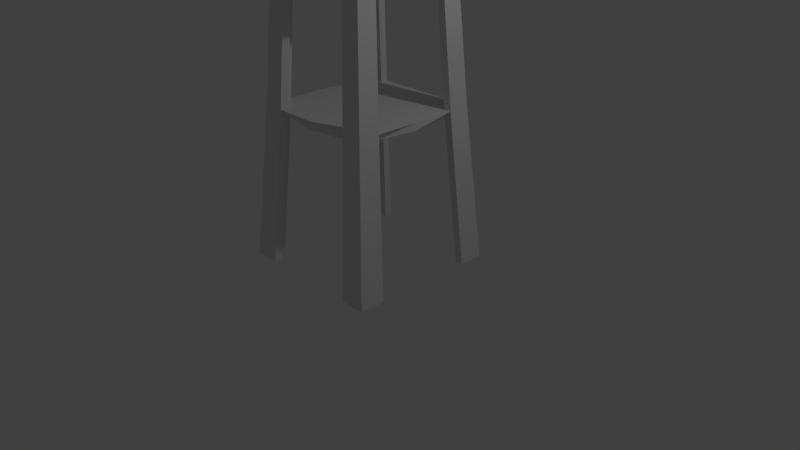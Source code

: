 # Source: commtower.blend  (saved by Blender 2.78.0; exported with 4.5.12 LTS)
import bpy
from mathutils import Matrix  # noqa: F401  (used for matrix-valued properties, if any)

bpy.ops.wm.read_factory_settings(use_empty=True)
scene = bpy.context.scene
scene.name = 'Scene'

# ---- collections
col_collection_1 = bpy.data.collections.new('Collection 1'); scene.collection.children.link(col_collection_1)

# ---- world
world_world = bpy.data.worlds.new('World'); scene.world = world_world
world_world.color = (0.05088, 0.05088, 0.05088)
world_world.use_sun_shadow = False
world_world.sun_shadow_jitter_overblur = 0.0
world_world.cycles.sampling_method = 'MANUAL'

# ---- cameras
cam_camera = bpy.data.cameras.new('Camera')
cam_camera.clip_end = 100.0
cam_camera.lens = 35.0
cam_camera.sensor_width = 32.0
cam_camera.sensor_height = 18.0
cam_camera.ortho_scale = 7.314
cam_camera.dof.focus_distance = 0.0
cam_camera.dof.aperture_fstop = 128.0

# ---- lights
light_lamp = bpy.data.lights.new('Lamp', 'POINT')
light_lamp.transmission_factor = 0.0
light_lamp.cutoff_distance = 30.0
light_lamp.energy = 100.0
light_lamp.shadow_buffer_clip_start = 1.001
light_lamp.shadow_soft_size = 0.1
light_lamp.shadow_maximum_resolution = 0.006
light_lamp.use_absolute_resolution = True

# ---- meshes
me_sphere = bpy.data.meshes.new('Sphere')
me_sphere.from_pydata([(-0.05, -0.8212, 0.4408), (-0.05, -0.1141, 1.148), (0.05, -0.8212, 0.4408), (0.05, -0.1141, 1.148), (0.7682, -0.3182, 0.4444), (0.6533, -0.2706, 0.2929), (0.5133, -0.2126, 0.1685), (0.3536, -0.1464, 0.07612), (0.1802, -0.07466, 0.01921), (0.6913, -0.4619, 0.4444), (0.5879, -0.3928, 0.2929), (0.4619, -0.3087, 0.1685), (0.3182, -0.2126, 0.07612), (0.1622, -0.1084, 0.01921), (0.5879, -0.5879, 0.4444), (0.5, -0.5, 0.2929), (0.3928, -0.3928, 0.1685), (0.2706, -0.2706, 0.07612), (0.1379, -0.138, 0.01921), (0.4619, -0.6913, 0.4444), (0.3928, -0.5879, 0.2929), (0.3087, -0.4619, 0.1685), (0.2126, -0.3182, 0.07612), (0.1084, -0.1622, 0.01921), (0.3182, -0.7682, 0.4444), (0.2706, -0.6533, 0.2929), (0.2126, -0.5133, 0.1685), (0.1464, -0.3536, 0.07612), (0.07466, -0.1802, 0.01921), (0.1622, -0.8155, 0.4444), (0.1379, -0.6935, 0.2929), (0.1084, -0.5449, 0.1685), (0.07466, -0.3753, 0.07612), (0.03806, -0.1913, 0.01921), (-8.544e-08, -0.8315, 0.4444), (-2.584e-08, -0.7071, 0.2929), (-1.094e-08, -0.5556, 0.1685), (3.964e-09, -0.3827, 0.07612), (3.964e-09, -0.1951, 0.01921), (-0.1622, -0.8155, 0.4444), (-0.1379, -0.6935, 0.2929), (-0.1084, -0.5449, 0.1685), (-0.07466, -0.3753, 0.07612), (-0.03806, -0.1913, 0.01921), (-0.3182, -0.7682, 0.4444), (-0.2706, -0.6533, 0.2929), (-0.2126, -0.5133, 0.1685), (-0.1464, -0.3536, 0.07612), (-0.07466, -0.1802, 0.01921), (-0.4619, -0.6913, 0.4444), (-0.3928, -0.5879, 0.2929), (-0.3087, -0.4619, 0.1685), (-0.2126, -0.3182, 0.07612), (-0.1084, -0.1622, 0.01921), (-0.5879, -0.5879, 0.4444), (-0.5, -0.5, 0.2929), (-0.3928, -0.3928, 0.1685), (-0.2706, -0.2706, 0.07612), (-0.1379, -0.1379, 0.01921), (-0.6913, -0.4619, 0.4444), (-0.5879, -0.3928, 0.2929), (-0.4619, -0.3087, 0.1685), (-0.3182, -0.2126, 0.07612), (-0.1622, -0.1084, 0.01921), (0.7107, -0.2944, 0.3687), (0.6396, -0.4274, 0.3687), (0.544, -0.544, 0.3687), (0.4274, -0.6396, 0.3687), (0.2944, -0.7107, 0.3687), (0.1501, -0.7545, 0.3687), (-5.564e-08, -0.7693, 0.3687), (-0.1501, -0.7545, 0.3687), (-0.2944, -0.7107, 0.3687), (-0.4274, -0.6396, 0.3687), (-0.544, -0.544, 0.3687), (-0.6396, -0.4274, 0.3687), (0.00024, -0.004658, 0.01921)], [], [(3, 1, 0, 2), (7, 6, 11, 12), (8, 7, 12, 13), (64, 4, 9, 65), (6, 5, 10, 11), (65, 9, 14, 66), (11, 10, 15, 16), (12, 11, 16, 17), (13, 12, 17, 18), (18, 17, 22, 23), (66, 14, 19, 67), (16, 15, 20, 21), (17, 16, 21, 22), (67, 19, 24, 68), (21, 20, 25, 26), (22, 21, 26, 27), (23, 22, 27, 28), (28, 27, 32, 33), (68, 24, 29, 69), (26, 25, 30, 31), (27, 26, 31, 32), (69, 29, 34, 70), (31, 30, 35, 36), (32, 31, 36, 37), (33, 32, 37, 38), (70, 34, 39, 71), (36, 35, 40, 41), (37, 36, 41, 42), (38, 37, 42, 43), (71, 39, 44, 72), (41, 40, 45, 46), (42, 41, 46, 47), (43, 42, 47, 48), (72, 44, 49, 73), (46, 45, 50, 51), (47, 46, 51, 52), (48, 47, 52, 53), (51, 50, 55, 56), (52, 51, 56, 57), (53, 52, 57, 58), (73, 49, 54, 74), (74, 54, 59, 75), (56, 55, 60, 61), (57, 56, 61, 62), (58, 57, 62, 63), (55, 74, 75, 60), (50, 73, 74, 55), (45, 72, 73, 50), (40, 71, 72, 45), (35, 70, 71, 40), (30, 69, 70, 35), (25, 68, 69, 30), (20, 67, 68, 25), (15, 66, 67, 20), (10, 65, 66, 15), (5, 64, 65, 10), (8, 13, 18, 23, 28, 33, 38, 43, 48, 53, 58, 63, 76)])
me_sphere.polygons.foreach_set('use_smooth', [0, 1, 1, 1, 1, 1, 1, 1, 1, 1, 1, 1, 1, 1, 1, 1, 1, 1, 1, 1, 1, 1, 1, 1, 1, 1, 1, 1, 1, 1, 1, 1, 1, 1, 1, 1, 1, 1, 1, 1, 1, 1, 1, 1, 1, 1, 1, 1, 1, 1, 1, 1, 1, 1, 1, 1, 1])
me_sphere.use_remesh_preserve_volume = False
me_sphere.use_remesh_preserve_attributes = False
me_sphere.use_mirror_vertex_groups = False
me_sphere.update()
me_cube_001 = bpy.data.meshes.new('Cube.001')
me_cube_001.from_pydata([(1.0, -1.0, 0.0), (0.84, -0.84, 2.0), (1.0, -0.6667, 0.0), (0.84, -0.56, 2.0), (0.6667, -1.0, 0.0), (0.56, -0.84, 2.0), (0.56, -0.56, 2.0), (0.0, -0.84, 2.0), (0.0, -0.56, 2.0), (0.84, 0.0, 2.0), (0.0, 0.0, 2.0), (0.56, 0.0, 2.0)], [], [(2, 3, 1, 0), (11, 10, 8, 6), (9, 11, 6, 3), (3, 6, 5, 1), (6, 8, 7, 5), (0, 1, 5, 4)])
me_cube_001.use_remesh_preserve_volume = False
me_cube_001.use_remesh_preserve_attributes = False
me_cube_001.use_mirror_vertex_groups = False
me_cube_001.update()

# ---- objects
ob_sphere = bpy.data.objects.new('Sphere', me_sphere)
ob_empty_001 = bpy.data.objects.new('Empty.001', None)
ob_empty = bpy.data.objects.new('Empty', None)
ob_cube = bpy.data.objects.new('Cube', me_cube_001)
ob_lamp = bpy.data.objects.new('Lamp', light_lamp)
ob_camera = bpy.data.objects.new('Camera', cam_camera)

# ---- transforms, parenting, visibility, modifiers, constraints
ob_sphere.location = (0.0, 0.15, 11.35)
ob_sphere.rotation_euler = (-0.9599, -0.0, 0.0)
ob_sphere.lineart.crease_threshold = 0.0
_m = ob_sphere.modifiers.new('Array', 'ARRAY')
_m.count = 3
_m.constant_offset_displace = (0.0, 0.0, 0.0)
_m.use_relative_offset = False
_m.use_merge_vertices = True
_m.use_merge_vertices_cap = True
_m.merge_threshold = 0.1
_m.use_object_offset = True
_m.offset_object = ob_empty_001
_m = ob_sphere.modifiers.new('Solidify', 'SOLIDIFY')
_m.thickness = 0.05
_m.use_quality_normals = True
_m.nonmanifold_thickness_mode = 'FIXED'
_m.nonmanifold_merge_threshold = 0.0003
ob_empty_001.parent = ob_sphere
ob_empty_001.matrix_parent_inverse = Matrix(((1.0, 0.0, 0.0, -0.0), (0.0, 1.0, 1.49e-08, -1.714e-07), (0.0, -1.49e-08, 1.0, -11.5), (0.0, 0.0, 0.0, 1.0)))
ob_empty_001.location = (0.0, 0.0, 11.5)
ob_empty_001.rotation_euler = (0.0, -0.0, 2.094)
ob_empty_001.empty_image_offset = (0.0, 0.0)
ob_empty_001.lineart.crease_threshold = 0.0
ob_empty.location = (0.0, 0.0, 0.0)
ob_empty.scale = (0.864, 0.864, 0.864)
ob_empty.empty_image_offset = (0.0, 0.0)
ob_empty.lineart.crease_threshold = 0.0
ob_cube.location = (0.0, 0.0, 0.0)
ob_cube.lineart.crease_threshold = 0.0
_m = ob_cube.modifiers.new('Mirror', 'MIRROR')
_m.use_axis = (True, True, False)
_m.merge_threshold = 0.0117
_m = ob_cube.modifiers.new('Array', 'ARRAY')
_m.count = 10
_m.constant_offset_displace = (0.0, 0.0, 0.0)
_m.relative_offset_displace = (0.0, 0.0, 1.0)
_m.use_merge_vertices = True
_m.merge_threshold = 0.04
_m.use_object_offset = True
_m.offset_object = ob_empty
_m = ob_cube.modifiers.new('Solidify', 'SOLIDIFY')
_m.thickness = 0.1
_m.use_even_offset = True
_m.nonmanifold_thickness_mode = 'FIXED'
_m.nonmanifold_merge_threshold = 0.0003
ob_lamp.location = (4.076, 1.005, 5.904)
ob_lamp.rotation_euler = (0.6503, 0.05522, 1.866)
ob_lamp.lock_rotations_4d = False
ob_lamp.empty_display_type = 'ARROWS'
ob_lamp.color = (0.0, 0.0, 0.0, 0.0)
ob_lamp.lineart.crease_threshold = 0.0
ob_camera.location = (7.481, -6.508, 5.344)
ob_camera.rotation_euler = (1.109, 0.0, 0.8149)
ob_camera.lock_rotations_4d = False
ob_camera.empty_display_type = 'ARROWS'
ob_camera.color = (0.0, 0.0, 0.0, 0.0)
ob_camera.display_type = 'WIRE'
ob_camera.lineart.crease_threshold = 0.0

# ---- collection membership
col_collection_1.objects.link(ob_sphere)
col_collection_1.objects.link(ob_empty_001)
col_collection_1.objects.link(ob_empty)
col_collection_1.objects.link(ob_cube)
col_collection_1.objects.link(ob_lamp)
col_collection_1.objects.link(ob_camera)

# ---- scene / render settings (as saved in the file)
scene.camera = ob_camera
scene.frame_start = 1; scene.frame_end = 250; scene.frame_set(1)
scene.render.engine = 'BLENDER_EEVEE_NEXT'
scene.render.resolution_percentage = 50
scene.render.dither_intensity = 0.0
scene.cycles.use_denoising = False
scene.cycles.samples = 128
scene.cycles.sampling_pattern = 'TABULATED_SOBOL'
scene.cycles.light_sampling_threshold = 0.0
scene.cycles.use_adaptive_sampling = False
scene.cycles.use_light_tree = False
scene.cycles.blur_glossy = 0.0
scene.cycles.sample_clamp_indirect = 0.0
scene.view_settings.view_transform = 'Standard'
bpy.context.view_layer.update()

